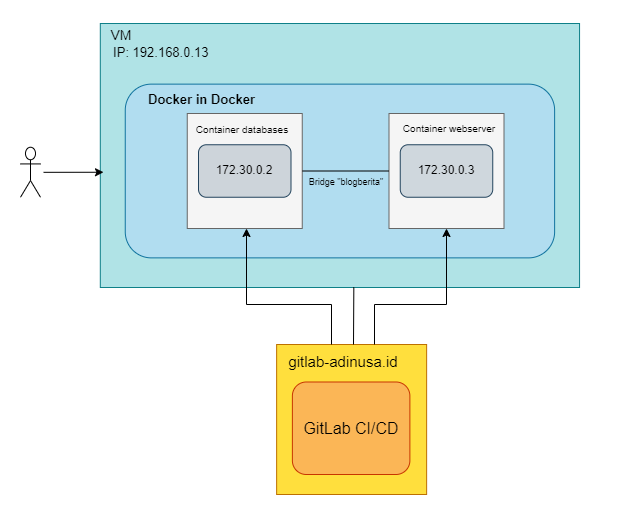

The diagram above was exported from draw.io. Its source (the exported page's mxGraphModel, read from the mxfile embedded in the PNG):
<mxGraphModel dx="1134" dy="589" grid="1" gridSize="10" guides="1" tooltips="1" connect="1" arrows="1" fold="1" page="1" pageScale="1" pageWidth="827" pageHeight="1169" math="0" shadow="0">
  <root>
    <mxCell id="0" />
    <mxCell id="1" parent="0" />
    <mxCell id="uZhGqKN7gPxRHMozDygx-88" value="" style="whiteSpace=wrap;html=1;aspect=fixed;align=right;labelPosition=left;verticalLabelPosition=middle;verticalAlign=middle;fillColor=#ffdf3d;strokeColor=#BD7000;fontColor=#000000;" vertex="1" parent="1">
      <mxGeometry x="396.13" y="435" width="150" height="150" as="geometry" />
    </mxCell>
    <mxCell id="uZhGqKN7gPxRHMozDygx-108" value="" style="rounded=0;whiteSpace=wrap;html=1;fillColor=#b0e3e6;strokeColor=#0e8088;" vertex="1" parent="1">
      <mxGeometry x="219.81" y="114" width="479.25" height="264" as="geometry" />
    </mxCell>
    <mxCell id="uZhGqKN7gPxRHMozDygx-110" value="" style="rounded=1;whiteSpace=wrap;html=1;fillColor=#b1ddf0;strokeColor=#10739e;" vertex="1" parent="1">
      <mxGeometry x="244.75" y="174.63" width="429.37" height="173.75" as="geometry" />
    </mxCell>
    <mxCell id="uZhGqKN7gPxRHMozDygx-121" style="edgeStyle=orthogonalEdgeStyle;rounded=0;orthogonalLoop=1;jettySize=auto;html=1;" edge="1" parent="1">
      <mxGeometry relative="1" as="geometry">
        <mxPoint x="223" y="262.7500000000002" as="targetPoint" />
        <mxPoint x="163" y="262.82352941176487" as="sourcePoint" />
      </mxGeometry>
    </mxCell>
    <mxCell id="uZhGqKN7gPxRHMozDygx-5" value="" style="shape=umlActor;verticalLabelPosition=bottom;verticalAlign=top;html=1;outlineConnect=0;" vertex="1" parent="1">
      <mxGeometry x="140" y="237.75" width="20" height="50" as="geometry" />
    </mxCell>
    <mxCell id="uZhGqKN7gPxRHMozDygx-8" value="&lt;font style=&quot;font-size: 13px;&quot;&gt;&amp;nbsp;IP: 192.168.0.13&lt;/font&gt;" style="text;strokeColor=none;align=center;fillColor=none;html=1;verticalAlign=middle;whiteSpace=wrap;rounded=0;" vertex="1" parent="1">
      <mxGeometry x="184" y="128" width="190" height="30" as="geometry" />
    </mxCell>
    <mxCell id="uZhGqKN7gPxRHMozDygx-65" value="" style="whiteSpace=wrap;html=1;aspect=fixed;align=right;labelPosition=left;verticalLabelPosition=middle;verticalAlign=middle;fillColor=#f5f5f5;fontColor=#333333;strokeColor=#666666;" vertex="1" parent="1">
      <mxGeometry x="306.75" y="204" width="115" height="115" as="geometry" />
    </mxCell>
    <mxCell id="uZhGqKN7gPxRHMozDygx-66" value="" style="rounded=1;whiteSpace=wrap;html=1;fillColor=#cdd4da;strokeColor=#23445d;" vertex="1" parent="1">
      <mxGeometry x="318" y="235.25" width="92.5" height="52.5" as="geometry" />
    </mxCell>
    <mxCell id="uZhGqKN7gPxRHMozDygx-67" value="Container databases" style="text;strokeColor=none;align=center;fillColor=none;html=1;verticalAlign=middle;whiteSpace=wrap;rounded=0;fontSize=10;" vertex="1" parent="1">
      <mxGeometry x="296.75" y="205.25" width="130" height="30" as="geometry" />
    </mxCell>
    <mxCell id="uZhGqKN7gPxRHMozDygx-68" value="172.30.0.2" style="text;strokeColor=none;align=center;fillColor=none;html=1;verticalAlign=middle;whiteSpace=wrap;rounded=0;" vertex="1" parent="1">
      <mxGeometry x="334.25" y="246.5" width="60" height="30" as="geometry" />
    </mxCell>
    <mxCell id="uZhGqKN7gPxRHMozDygx-69" value="" style="whiteSpace=wrap;html=1;aspect=fixed;align=right;labelPosition=left;verticalLabelPosition=middle;verticalAlign=middle;fillColor=#f5f5f5;fontColor=#333333;strokeColor=#666666;" vertex="1" parent="1">
      <mxGeometry x="508.5" y="204" width="115" height="115" as="geometry" />
    </mxCell>
    <mxCell id="uZhGqKN7gPxRHMozDygx-70" value="" style="rounded=1;whiteSpace=wrap;html=1;fillColor=#cfd7dd;strokeColor=#23445d;" vertex="1" parent="1">
      <mxGeometry x="519.75" y="235.25" width="92.5" height="52.5" as="geometry" />
    </mxCell>
    <mxCell id="uZhGqKN7gPxRHMozDygx-71" value="Container webserver" style="text;strokeColor=none;align=center;fillColor=none;html=1;verticalAlign=middle;whiteSpace=wrap;rounded=0;fontSize=10;" vertex="1" parent="1">
      <mxGeometry x="504" y="204" width="130" height="30" as="geometry" />
    </mxCell>
    <mxCell id="uZhGqKN7gPxRHMozDygx-72" value="172.30.0.3" style="text;strokeColor=none;align=center;fillColor=none;html=1;verticalAlign=middle;whiteSpace=wrap;rounded=0;" vertex="1" parent="1">
      <mxGeometry x="536" y="246.5" width="60" height="30" as="geometry" />
    </mxCell>
    <mxCell id="uZhGqKN7gPxRHMozDygx-74" value="&lt;font style=&quot;font-size: 9px;&quot;&gt;Bridge &quot;blogberita&quot;&lt;/font&gt;" style="text;strokeColor=none;align=center;fillColor=none;html=1;verticalAlign=middle;whiteSpace=wrap;rounded=0;rotation=0;" vertex="1" parent="1">
      <mxGeometry x="413.5" y="262" width="103.5" height="20" as="geometry" />
    </mxCell>
    <mxCell id="uZhGqKN7gPxRHMozDygx-79" value="&lt;font size=&quot;1&quot; style=&quot;&quot;&gt;&lt;b style=&quot;font-size: 13px;&quot;&gt;Docker in Docker&lt;/b&gt;&lt;/font&gt;" style="text;strokeColor=none;align=left;fillColor=none;html=1;verticalAlign=middle;whiteSpace=wrap;rounded=0;rotation=0;" vertex="1" parent="1">
      <mxGeometry x="266.25" y="184.75" width="176.75" height="11.25" as="geometry" />
    </mxCell>
    <mxCell id="uZhGqKN7gPxRHMozDygx-80" style="edgeStyle=orthogonalEdgeStyle;rounded=0;orthogonalLoop=1;jettySize=auto;html=1;exitX=0.5;exitY=1;exitDx=0;exitDy=0;" edge="1" parent="1">
      <mxGeometry relative="1" as="geometry">
        <mxPoint x="505" y="224.6199999999999" as="sourcePoint" />
        <mxPoint x="505" y="224.6199999999999" as="targetPoint" />
      </mxGeometry>
    </mxCell>
    <mxCell id="uZhGqKN7gPxRHMozDygx-85" value="&lt;font style=&quot;font-size: 14px;&quot;&gt;VM&lt;/font&gt;" style="text;strokeColor=none;align=center;fillColor=none;html=1;verticalAlign=middle;whiteSpace=wrap;rounded=0;" vertex="1" parent="1">
      <mxGeometry x="206" y="111" width="70" height="30" as="geometry" />
    </mxCell>
    <mxCell id="uZhGqKN7gPxRHMozDygx-89" value="" style="rounded=1;whiteSpace=wrap;html=1;fillColor=#fbb656;strokeColor=#C73500;fontColor=#000000;" vertex="1" parent="1">
      <mxGeometry x="411.88" y="472.5" width="117.5" height="92.5" as="geometry" />
    </mxCell>
    <mxCell id="uZhGqKN7gPxRHMozDygx-129" style="edgeStyle=orthogonalEdgeStyle;rounded=0;orthogonalLoop=1;jettySize=auto;html=1;" edge="1" parent="1" target="uZhGqKN7gPxRHMozDygx-69">
      <mxGeometry relative="1" as="geometry">
        <mxPoint x="494" y="435" as="sourcePoint" />
        <Array as="points">
          <mxPoint x="494" y="395" />
          <mxPoint x="566" y="395" />
        </Array>
      </mxGeometry>
    </mxCell>
    <mxCell id="uZhGqKN7gPxRHMozDygx-90" value="&lt;font style=&quot;font-size: 15px;&quot;&gt;gitlab-adinusa.id&lt;/font&gt;" style="text;strokeColor=none;align=center;fillColor=none;html=1;verticalAlign=middle;whiteSpace=wrap;rounded=0;" vertex="1" parent="1">
      <mxGeometry x="383.38" y="437" width="160" height="30" as="geometry" />
    </mxCell>
    <mxCell id="uZhGqKN7gPxRHMozDygx-91" value="&lt;font style=&quot;font-size: 16px;&quot;&gt;GitLab CI/CD&lt;/font&gt;" style="text;strokeColor=none;align=center;fillColor=none;html=1;verticalAlign=middle;whiteSpace=wrap;rounded=0;" vertex="1" parent="1">
      <mxGeometry x="404.88" y="503.75" width="131.5" height="30" as="geometry" />
    </mxCell>
    <mxCell id="uZhGqKN7gPxRHMozDygx-102" value="" style="endArrow=none;html=1;rounded=0;entryX=0;entryY=0.5;entryDx=0;entryDy=0;" edge="1" parent="1" source="uZhGqKN7gPxRHMozDygx-65" target="uZhGqKN7gPxRHMozDygx-69">
      <mxGeometry width="50" height="50" relative="1" as="geometry">
        <mxPoint x="424" y="263" as="sourcePoint" />
        <mxPoint x="434" y="269" as="targetPoint" />
      </mxGeometry>
    </mxCell>
    <mxCell id="uZhGqKN7gPxRHMozDygx-128" style="edgeStyle=orthogonalEdgeStyle;rounded=0;orthogonalLoop=1;jettySize=auto;html=1;" edge="1" parent="1">
      <mxGeometry relative="1" as="geometry">
        <mxPoint x="451" y="435" as="sourcePoint" />
        <mxPoint x="366" y="319" as="targetPoint" />
        <Array as="points">
          <mxPoint x="451" y="395" />
          <mxPoint x="366" y="395" />
          <mxPoint x="366" y="319" />
        </Array>
      </mxGeometry>
    </mxCell>
    <mxCell id="uZhGqKN7gPxRHMozDygx-133" value="" style="endArrow=none;html=1;rounded=0;entryX=0.529;entryY=1.003;entryDx=0;entryDy=0;entryPerimeter=0;" edge="1" parent="1">
      <mxGeometry width="50" height="50" relative="1" as="geometry">
        <mxPoint x="473" y="435" as="sourcePoint" />
        <mxPoint x="473.3332499999999" y="377.79200000000003" as="targetPoint" />
      </mxGeometry>
    </mxCell>
  </root>
</mxGraphModel>